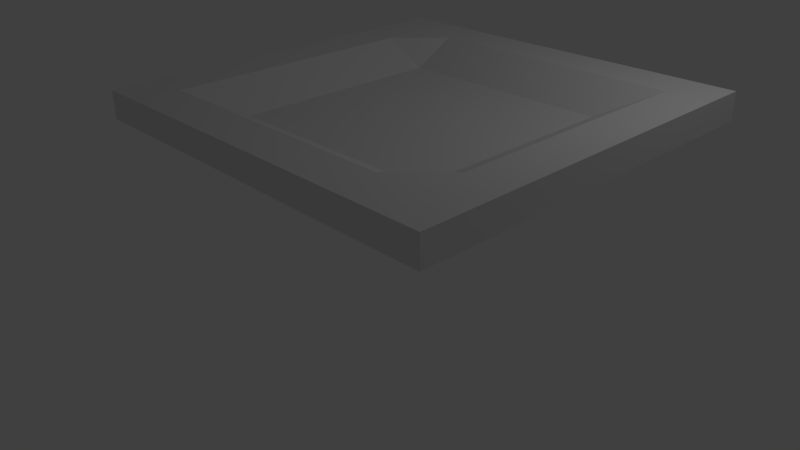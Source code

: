 # Source: flyingPlatform.blend  (saved by Blender 2.72.0; exported with 4.5.12 LTS)
import bpy
from mathutils import Matrix  # noqa: F401  (used for matrix-valued properties, if any)

bpy.ops.wm.read_factory_settings(use_empty=True)
scene = bpy.context.scene
scene.name = 'Scene'

# ---- collections
col_collection_1 = bpy.data.collections.new('Collection 1'); scene.collection.children.link(col_collection_1)

# ---- materials (node trees are filled in below, after node groups)
mat_material_001 = bpy.data.materials.new('Material.001')
mat_material_001.alpha_threshold = 0.0
mat_material_001.use_transparent_shadow = False
mat_material_001.diffuse_color = (0.04846, 0.09229, 0.8, 1.0)
mat_material_001.specular_color = (1.0, 0.04656, 0.06244)
mat_material_001.roughness = 0.5
mat_material = bpy.data.materials.new('Material')
mat_material.alpha_threshold = 0.0
mat_material.use_transparent_shadow = False
mat_material.roughness = 0.5
mat_material.line_color = (0.0, 0.0, 0.0, 1.0)

# ---- material node trees

# ---- world
world_world = bpy.data.worlds.new('World'); scene.world = world_world
world_world.color = (0.05088, 0.05088, 0.05088)
world_world.use_sun_shadow = False
world_world.sun_shadow_jitter_overblur = 0.0
world_world.cycles.sampling_method = 'MANUAL'
world_world.cycles.sample_map_resolution = 256

# ---- cameras
cam_camera = bpy.data.cameras.new('Camera')
cam_camera.clip_end = 100.0
cam_camera.lens = 35.0
cam_camera.sensor_width = 32.0
cam_camera.sensor_height = 18.0
cam_camera.ortho_scale = 7.314
cam_camera.dof.focus_distance = 0.0
cam_camera.dof.aperture_fstop = 128.0

# ---- lights
light_lamp = bpy.data.lights.new('Lamp', 'POINT')
light_lamp.transmission_factor = 0.0
light_lamp.cutoff_distance = 30.0
light_lamp.energy = 100.0
light_lamp.shadow_buffer_clip_start = 1.001
light_lamp.shadow_soft_size = 0.1
light_lamp.shadow_maximum_resolution = 0.006
light_lamp.use_absolute_resolution = True
light_lamp.cycles.use_multiple_importance_sampling = False

# ---- meshes
me_plane_004 = bpy.data.meshes.new('Plane.004')
me_plane_004.from_pydata([(0.1121, -4.822, -1.652), (0.1121, -4.822, -2.927), (0.1121, -4.822, -2.811), (0.1121, -4.822, -2.695), (0.1121, -4.822, -2.579), (0.1121, -4.822, -2.463), (0.1121, -4.822, -2.347), (0.1121, -4.822, -2.231), (0.1121, -4.822, -2.116), (0.1121, -4.822, -2.0), (0.1121, -4.822, -1.884), (0.1121, -4.822, -1.768), (0.1121, -4.822, -1.757), (0.1121, -4.822, -1.747), (0.1121, -4.822, -1.736), (0.1121, -4.822, -1.726), (0.1121, -4.822, -1.715), (0.1121, -4.822, -1.705), (0.1121, -4.822, -1.694), (0.1121, -4.822, -1.683), (0.1121, -4.822, -1.673), (0.1121, -4.822, -1.662), (0.1121, -4.822, -2.916), (0.1121, -4.822, -2.906), (0.1121, -4.822, -2.895), (0.1121, -4.822, -2.885), (0.1121, -4.822, -2.874), (0.1121, -4.822, -2.864), (0.1121, -4.822, -2.853), (0.1121, -4.822, -2.843), (0.1121, -4.822, -2.832), (0.1121, -4.822, -2.821), (0.1121, -4.822, -2.8), (0.1121, -4.822, -2.79), (0.1121, -4.822, -2.779), (0.1121, -4.822, -2.769), (0.1121, -4.822, -2.758), (0.1121, -4.822, -2.748), (0.1121, -4.822, -2.737), (0.1121, -4.822, -2.727), (0.1121, -4.822, -2.716), (0.1121, -4.822, -2.706), (0.1121, -4.822, -2.684), (0.1121, -4.822, -2.674), (0.1121, -4.822, -2.663), (0.1121, -4.822, -2.653), (0.1121, -4.822, -2.642), (0.1121, -4.822, -2.632), (0.1121, -4.822, -2.621), (0.1121, -4.822, -2.611), (0.1121, -4.822, -2.6), (0.1121, -4.822, -2.59), (0.1121, -4.822, -2.569), (0.1121, -4.822, -2.558), (0.1121, -4.822, -2.548), (0.1121, -4.822, -2.537), (0.1121, -4.822, -2.526), (0.1121, -4.822, -2.516), (0.1121, -4.822, -2.505), (0.1121, -4.822, -2.495), (0.1121, -4.822, -2.484), (0.1121, -4.822, -2.474), (0.1121, -4.822, -2.453), (0.1121, -4.822, -2.442), (0.1121, -4.822, -2.432), (0.1121, -4.822, -2.421), (0.1121, -4.822, -2.411), (0.1121, -4.822, -2.4), (0.1121, -4.822, -2.389), (0.1121, -4.822, -2.379), (0.1121, -4.822, -2.368), (0.1121, -4.822, -2.358), (0.1121, -4.822, -2.337), (0.1121, -4.822, -2.326), (0.1121, -4.822, -2.316), (0.1121, -4.822, -2.305), (0.1121, -4.822, -2.295), (0.1121, -4.822, -2.284), (0.1121, -4.822, -2.274), (0.1121, -4.822, -2.263), (0.1121, -4.822, -2.252), (0.1121, -4.822, -2.242), (0.1121, -4.822, -2.221), (0.1121, -4.822, -2.21), (0.1121, -4.822, -2.2), (0.1121, -4.822, -2.189), (0.1121, -4.822, -2.179), (0.1121, -4.822, -2.168), (0.1121, -4.822, -2.158), (0.1121, -4.822, -2.147), (0.1121, -4.822, -2.137), (0.1121, -4.822, -2.126), (0.1121, -4.822, -2.105), (0.1121, -4.822, -2.094), (0.1121, -4.822, -2.084), (0.1121, -4.822, -2.073), (0.1121, -4.822, -2.063), (0.1121, -4.822, -2.052), (0.1121, -4.822, -2.042), (0.1121, -4.822, -2.031), (0.1121, -4.822, -2.021), (0.1121, -4.822, -2.01), (0.1121, -4.822, -1.989), (0.1121, -4.822, -1.979), (0.1121, -4.822, -1.968), (0.1121, -4.822, -1.957), (0.1121, -4.822, -1.947), (0.1121, -4.822, -1.936), (0.1121, -4.822, -1.926), (0.1121, -4.822, -1.915), (0.1121, -4.822, -1.905), (0.1121, -4.822, -1.894), (0.1121, -4.822, -1.873), (0.1121, -4.822, -1.863), (0.1121, -4.822, -1.852), (0.1121, -4.822, -1.842), (0.1121, -4.822, -1.831), (0.1121, -4.822, -1.82), (0.1121, -4.822, -1.81), (0.1121, -4.822, -1.799), (0.1121, -4.822, -1.789), (0.1121, -4.822, -1.778), (0.1121, -4.822, -0.378), (0.1121, -4.822, -1.653), (0.1121, -4.822, -1.537), (0.1121, -4.822, -1.421), (0.1121, -4.822, -1.305), (0.1121, -4.822, -1.189), (0.1121, -4.822, -1.073), (0.1121, -4.822, -0.9576), (0.1121, -4.822, -0.8417), (0.1121, -4.822, -0.7258), (0.1121, -4.822, -0.6099), (0.1121, -4.822, -0.494), (0.1121, -4.822, -0.4834), (0.1121, -4.822, -0.4729), (0.1121, -4.822, -0.4623), (0.1121, -4.822, -0.4518), (0.1121, -4.822, -0.4413), (0.1121, -4.822, -0.4307), (0.1121, -4.822, -0.4202), (0.1121, -4.822, -0.4097), (0.1121, -4.822, -0.3991), (0.1121, -4.822, -0.3886), (0.1121, -4.822, -1.642), (0.1121, -4.822, -1.632), (0.1121, -4.822, -1.621), (0.1121, -4.822, -1.611), (0.1121, -4.822, -1.6), (0.1121, -4.822, -1.59), (0.1121, -4.822, -1.579), (0.1121, -4.822, -1.569), (0.1121, -4.822, -1.558), (0.1121, -4.822, -1.548), (0.1121, -4.822, -1.527), (0.1121, -4.822, -1.516), (0.1121, -4.822, -1.505), (0.1121, -4.822, -1.495), (0.1121, -4.822, -1.484), (0.1121, -4.822, -1.474), (0.1121, -4.822, -1.463), (0.1121, -4.822, -1.453), (0.1121, -4.822, -1.442), (0.1121, -4.822, -1.432), (0.1121, -4.822, -1.411), (0.1121, -4.822, -1.4), (0.1121, -4.822, -1.39), (0.1121, -4.822, -1.379), (0.1121, -4.822, -1.369), (0.1121, -4.822, -1.358), (0.1121, -4.822, -1.347), (0.1121, -4.822, -1.337), (0.1121, -4.822, -1.326), (0.1121, -4.822, -1.316), (0.1121, -4.822, -1.295), (0.1121, -4.822, -1.284), (0.1121, -4.822, -1.274), (0.1121, -4.822, -1.263), (0.1121, -4.822, -1.253), (0.1121, -4.822, -1.242), (0.1121, -4.822, -1.232), (0.1121, -4.822, -1.221), (0.1121, -4.822, -1.21), (0.1121, -4.822, -1.2), (0.1121, -4.822, -1.179), (0.1121, -4.822, -1.168), (0.1121, -4.822, -1.158), (0.1121, -4.822, -1.147), (0.1121, -4.822, -1.137), (0.1121, -4.822, -1.126), (0.1121, -4.822, -1.116), (0.1121, -4.822, -1.105), (0.1121, -4.822, -1.095), (0.1121, -4.822, -1.084), (0.1121, -4.822, -1.063), (0.1121, -4.822, -1.052), (0.1121, -4.822, -1.042), (0.1121, -4.822, -1.031), (0.1121, -4.822, -1.021), (0.1121, -4.822, -1.01), (0.1121, -4.822, -0.9997), (0.1121, -4.822, -0.9892), (0.1121, -4.822, -0.9786), (0.1121, -4.822, -0.9681), (0.1121, -4.822, -0.947), (0.1121, -4.822, -0.9365), (0.1121, -4.822, -0.926), (0.1121, -4.822, -0.9154), (0.1121, -4.822, -0.9049), (0.1121, -4.822, -0.8944), (0.1121, -4.822, -0.8838), (0.1121, -4.822, -0.8733), (0.1121, -4.822, -0.8627), (0.1121, -4.822, -0.8522), (0.1121, -4.822, -0.8311), (0.1121, -4.822, -0.8206), (0.1121, -4.822, -0.8101), (0.1121, -4.822, -0.7995), (0.1121, -4.822, -0.789), (0.1121, -4.822, -0.7784), (0.1121, -4.822, -0.7679), (0.1121, -4.822, -0.7574), (0.1121, -4.822, -0.7468), (0.1121, -4.822, -0.7363), (0.1121, -4.822, -0.7152), (0.1121, -4.822, -0.7047), (0.1121, -4.822, -0.6942), (0.1121, -4.822, -0.6836), (0.1121, -4.822, -0.6731), (0.1121, -4.822, -0.6625), (0.1121, -4.822, -0.652), (0.1121, -4.822, -0.6415), (0.1121, -4.822, -0.6309), (0.1121, -4.822, -0.6204), (0.1121, -4.822, -0.5993), (0.1121, -4.822, -0.5888), (0.1121, -4.822, -0.5782), (0.1121, -4.822, -0.5677), (0.1121, -4.822, -0.5572), (0.1121, -4.822, -0.5466), (0.1121, -4.822, -0.5361), (0.1121, -4.822, -0.5256), (0.1121, -4.822, -0.515), (0.1121, -4.822, -0.5045)], [(21, 0), (31, 2), (41, 3), (51, 4), (61, 5), (71, 6), (81, 7), (91, 8), (101, 9), (111, 10), (121, 11), (11, 12), (12, 13), (13, 14), (14, 15), (15, 16), (16, 17), (17, 18), (18, 19), (19, 20), (20, 21), (1, 22), (22, 23), (23, 24), (24, 25), (25, 26), (26, 27), (27, 28), (28, 29), (29, 30), (30, 31), (2, 32), (32, 33), (33, 34), (34, 35), (35, 36), (36, 37), (37, 38), (38, 39), (39, 40), (40, 41), (3, 42), (42, 43), (43, 44), (44, 45), (45, 46), (46, 47), (47, 48), (48, 49), (49, 50), (50, 51), (4, 52), (52, 53), (53, 54), (54, 55), (55, 56), (56, 57), (57, 58), (58, 59), (59, 60), (60, 61), (5, 62), (62, 63), (63, 64), (64, 65), (65, 66), (66, 67), (67, 68), (68, 69), (69, 70), (70, 71), (6, 72), (72, 73), (73, 74), (74, 75), (75, 76), (76, 77), (77, 78), (78, 79), (79, 80), (80, 81), (7, 82), (82, 83), (83, 84), (84, 85), (85, 86), (86, 87), (87, 88), (88, 89), (89, 90), (90, 91), (8, 92), (92, 93), (93, 94), (94, 95), (95, 96), (96, 97), (97, 98), (98, 99), (99, 100), (100, 101), (9, 102), (102, 103), (103, 104), (104, 105), (105, 106), (106, 107), (107, 108), (108, 109), (109, 110), (110, 111), (10, 112), (112, 113), (113, 114), (114, 115), (115, 116), (116, 117), (117, 118), (118, 119), (119, 120), (120, 121), (143, 122), (153, 124), (163, 125), (173, 126), (183, 127), (193, 128), (203, 129), (213, 130), (223, 131), (233, 132), (243, 133), (133, 134), (134, 135), (135, 136), (136, 137), (137, 138), (138, 139), (139, 140), (140, 141), (141, 142), (142, 143), (123, 144), (144, 145), (145, 146), (146, 147), (147, 148), (148, 149), (149, 150), (150, 151), (151, 152), (152, 153), (124, 154), (154, 155), (155, 156), (156, 157), (157, 158), (158, 159), (159, 160), (160, 161), (161, 162), (162, 163), (125, 164), (164, 165), (165, 166), (166, 167), (167, 168), (168, 169), (169, 170), (170, 171), (171, 172), (172, 173), (126, 174), (174, 175), (175, 176), (176, 177), (177, 178), (178, 179), (179, 180), (180, 181), (181, 182), (182, 183), (127, 184), (184, 185), (185, 186), (186, 187), (187, 188), (188, 189), (189, 190), (190, 191), (191, 192), (192, 193), (128, 194), (194, 195), (195, 196), (196, 197), (197, 198), (198, 199), (199, 200), (200, 201), (201, 202), (202, 203), (129, 204), (204, 205), (205, 206), (206, 207), (207, 208), (208, 209), (209, 210), (210, 211), (211, 212), (212, 213), (130, 214), (214, 215), (215, 216), (216, 217), (217, 218), (218, 219), (219, 220), (220, 221), (221, 222), (222, 223), (131, 224), (224, 225), (225, 226), (226, 227), (227, 228), (228, 229), (229, 230), (230, 231), (231, 232), (232, 233), (132, 234), (234, 235), (235, 236), (236, 237), (237, 238), (238, 239), (239, 240), (240, 241), (241, 242), (242, 243)], [])
me_plane_004.materials.append(mat_material_001)
me_plane_004.use_remesh_preserve_volume = False
me_plane_004.use_remesh_preserve_attributes = False
me_plane_004.use_mirror_vertex_groups = False
me_plane_004.update()
me_plane_003 = bpy.data.meshes.new('Plane.003')
me_plane_003.from_pydata([(0.1121, -4.822, -1.652), (0.1121, -4.822, -3.652), (0.1121, -4.822, -3.47), (0.1121, -4.822, -3.288), (0.1121, -4.822, -3.106), (0.1121, -4.822, -2.924), (0.1121, -4.822, -2.742), (0.1121, -4.822, -2.561), (0.1121, -4.822, -2.379), (0.1121, -4.822, -2.197), (0.1121, -4.822, -2.015), (0.1121, -4.822, -1.833), (0.1121, -4.822, -1.817), (0.1121, -4.822, -1.8), (0.1121, -4.822, -1.784), (0.1121, -4.822, -1.767), (0.1121, -4.822, -1.751), (0.1121, -4.822, -1.734), (0.1121, -4.822, -1.718), (0.1121, -4.822, -1.701), (0.1121, -4.822, -1.685), (0.1121, -4.822, -1.668), (0.1121, -4.822, -3.635), (0.1121, -4.822, -3.619), (0.1121, -4.822, -3.602), (0.1121, -4.822, -3.585), (0.1121, -4.822, -3.569), (0.1121, -4.822, -3.552), (0.1121, -4.822, -3.536), (0.1121, -4.822, -3.519), (0.1121, -4.822, -3.503), (0.1121, -4.822, -3.486), (0.1121, -4.822, -3.453), (0.1121, -4.822, -3.437), (0.1121, -4.822, -3.42), (0.1121, -4.822, -3.404), (0.1121, -4.822, -3.387), (0.1121, -4.822, -3.371), (0.1121, -4.822, -3.354), (0.1121, -4.822, -3.338), (0.1121, -4.822, -3.321), (0.1121, -4.822, -3.304), (0.1121, -4.822, -3.271), (0.1121, -4.822, -3.255), (0.1121, -4.822, -3.238), (0.1121, -4.822, -3.222), (0.1121, -4.822, -3.205), (0.1121, -4.822, -3.189), (0.1121, -4.822, -3.172), (0.1121, -4.822, -3.156), (0.1121, -4.822, -3.139), (0.1121, -4.822, -3.123), (0.1121, -4.822, -3.09), (0.1121, -4.822, -3.073), (0.1121, -4.822, -3.057), (0.1121, -4.822, -3.04), (0.1121, -4.822, -3.023), (0.1121, -4.822, -3.007), (0.1121, -4.822, -2.99), (0.1121, -4.822, -2.974), (0.1121, -4.822, -2.957), (0.1121, -4.822, -2.941), (0.1121, -4.822, -2.908), (0.1121, -4.822, -2.891), (0.1121, -4.822, -2.875), (0.1121, -4.822, -2.858), (0.1121, -4.822, -2.842), (0.1121, -4.822, -2.825), (0.1121, -4.822, -2.809), (0.1121, -4.822, -2.792), (0.1121, -4.822, -2.776), (0.1121, -4.822, -2.759), (0.1121, -4.822, -2.726), (0.1121, -4.822, -2.709), (0.1121, -4.822, -2.693), (0.1121, -4.822, -2.676), (0.1121, -4.822, -2.66), (0.1121, -4.822, -2.643), (0.1121, -4.822, -2.627), (0.1121, -4.822, -2.61), (0.1121, -4.822, -2.594), (0.1121, -4.822, -2.577), (0.1121, -4.822, -2.544), (0.1121, -4.822, -2.528), (0.1121, -4.822, -2.511), (0.1121, -4.822, -2.495), (0.1121, -4.822, -2.478), (0.1121, -4.822, -2.461), (0.1121, -4.822, -2.445), (0.1121, -4.822, -2.428), (0.1121, -4.822, -2.412), (0.1121, -4.822, -2.395), (0.1121, -4.822, -2.362), (0.1121, -4.822, -2.346), (0.1121, -4.822, -2.329), (0.1121, -4.822, -2.313), (0.1121, -4.822, -2.296), (0.1121, -4.822, -2.28), (0.1121, -4.822, -2.263), (0.1121, -4.822, -2.247), (0.1121, -4.822, -2.23), (0.1121, -4.822, -2.214), (0.1121, -4.822, -2.18), (0.1121, -4.822, -2.164), (0.1121, -4.822, -2.147), (0.1121, -4.822, -2.131), (0.1121, -4.822, -2.114), (0.1121, -4.822, -2.098), (0.1121, -4.822, -2.081), (0.1121, -4.822, -2.065), (0.1121, -4.822, -2.048), (0.1121, -4.822, -2.032), (0.1121, -4.822, -1.999), (0.1121, -4.822, -1.982), (0.1121, -4.822, -1.966), (0.1121, -4.822, -1.949), (0.1121, -4.822, -1.933), (0.1121, -4.822, -1.916), (0.1121, -4.822, -1.899), (0.1121, -4.822, -1.883), (0.1121, -4.822, -1.866), (0.1121, -4.822, -1.85), (0.1121, -4.822, 0.3467), (0.1121, -4.822, -1.653), (0.1121, -4.822, -1.472), (0.1121, -4.822, -1.29), (0.1121, -4.822, -1.108), (0.1121, -4.822, -0.926), (0.1121, -4.822, -0.7442), (0.1121, -4.822, -0.5624), (0.1121, -4.822, -0.3806), (0.1121, -4.822, -0.1988), (0.1121, -4.822, -0.01696), (0.1121, -4.822, 0.1649), (0.1121, -4.822, 0.1814), (0.1121, -4.822, 0.1979), (0.1121, -4.822, 0.2144), (0.1121, -4.822, 0.231), (0.1121, -4.822, 0.2475), (0.1121, -4.822, 0.264), (0.1121, -4.822, 0.2806), (0.1121, -4.822, 0.2971), (0.1121, -4.822, 0.3136), (0.1121, -4.822, 0.3302), (0.1121, -4.822, -1.637), (0.1121, -4.822, -1.62), (0.1121, -4.822, -1.604), (0.1121, -4.822, -1.587), (0.1121, -4.822, -1.571), (0.1121, -4.822, -1.554), (0.1121, -4.822, -1.538), (0.1121, -4.822, -1.521), (0.1121, -4.822, -1.505), (0.1121, -4.822, -1.488), (0.1121, -4.822, -1.455), (0.1121, -4.822, -1.438), (0.1121, -4.822, -1.422), (0.1121, -4.822, -1.405), (0.1121, -4.822, -1.389), (0.1121, -4.822, -1.372), (0.1121, -4.822, -1.356), (0.1121, -4.822, -1.339), (0.1121, -4.822, -1.323), (0.1121, -4.822, -1.306), (0.1121, -4.822, -1.273), (0.1121, -4.822, -1.257), (0.1121, -4.822, -1.24), (0.1121, -4.822, -1.224), (0.1121, -4.822, -1.207), (0.1121, -4.822, -1.191), (0.1121, -4.822, -1.174), (0.1121, -4.822, -1.157), (0.1121, -4.822, -1.141), (0.1121, -4.822, -1.124), (0.1121, -4.822, -1.091), (0.1121, -4.822, -1.075), (0.1121, -4.822, -1.058), (0.1121, -4.822, -1.042), (0.1121, -4.822, -1.025), (0.1121, -4.822, -1.009), (0.1121, -4.822, -0.9922), (0.1121, -4.822, -0.9756), (0.1121, -4.822, -0.9591), (0.1121, -4.822, -0.9426), (0.1121, -4.822, -0.9095), (0.1121, -4.822, -0.893), (0.1121, -4.822, -0.8765), (0.1121, -4.822, -0.8599), (0.1121, -4.822, -0.8434), (0.1121, -4.822, -0.8269), (0.1121, -4.822, -0.8103), (0.1121, -4.822, -0.7938), (0.1121, -4.822, -0.7773), (0.1121, -4.822, -0.7608), (0.1121, -4.822, -0.7277), (0.1121, -4.822, -0.7112), (0.1121, -4.822, -0.6946), (0.1121, -4.822, -0.6781), (0.1121, -4.822, -0.6616), (0.1121, -4.822, -0.6451), (0.1121, -4.822, -0.6285), (0.1121, -4.822, -0.612), (0.1121, -4.822, -0.5955), (0.1121, -4.822, -0.5789), (0.1121, -4.822, -0.5459), (0.1121, -4.822, -0.5294), (0.1121, -4.822, -0.5128), (0.1121, -4.822, -0.4963), (0.1121, -4.822, -0.4798), (0.1121, -4.822, -0.4632), (0.1121, -4.822, -0.4467), (0.1121, -4.822, -0.4302), (0.1121, -4.822, -0.4137), (0.1121, -4.822, -0.3971), (0.1121, -4.822, -0.3641), (0.1121, -4.822, -0.3475), (0.1121, -4.822, -0.331), (0.1121, -4.822, -0.3145), (0.1121, -4.822, -0.2979), (0.1121, -4.822, -0.2814), (0.1121, -4.822, -0.2649), (0.1121, -4.822, -0.2484), (0.1121, -4.822, -0.2318), (0.1121, -4.822, -0.2153), (0.1121, -4.822, -0.1822), (0.1121, -4.822, -0.1657), (0.1121, -4.822, -0.1492), (0.1121, -4.822, -0.1327), (0.1121, -4.822, -0.1161), (0.1121, -4.822, -0.0996), (0.1121, -4.822, -0.08307), (0.1121, -4.822, -0.06654), (0.1121, -4.822, -0.05001), (0.1121, -4.822, -0.03349), (0.1121, -4.822, -0.0004279), (0.1121, -4.822, 0.0161), (0.1121, -4.822, 0.03263), (0.1121, -4.822, 0.04916), (0.1121, -4.822, 0.06569), (0.1121, -4.822, 0.08222), (0.1121, -4.822, 0.09875), (0.1121, -4.822, 0.1153), (0.1121, -4.822, 0.1318), (0.1121, -4.822, 0.1483)], [(21, 0), (31, 2), (41, 3), (51, 4), (61, 5), (71, 6), (81, 7), (91, 8), (101, 9), (111, 10), (121, 11), (11, 12), (12, 13), (13, 14), (14, 15), (15, 16), (16, 17), (17, 18), (18, 19), (19, 20), (20, 21), (1, 22), (22, 23), (23, 24), (24, 25), (25, 26), (26, 27), (27, 28), (28, 29), (29, 30), (30, 31), (2, 32), (32, 33), (33, 34), (34, 35), (35, 36), (36, 37), (37, 38), (38, 39), (39, 40), (40, 41), (3, 42), (42, 43), (43, 44), (44, 45), (45, 46), (46, 47), (47, 48), (48, 49), (49, 50), (50, 51), (4, 52), (52, 53), (53, 54), (54, 55), (55, 56), (56, 57), (57, 58), (58, 59), (59, 60), (60, 61), (5, 62), (62, 63), (63, 64), (64, 65), (65, 66), (66, 67), (67, 68), (68, 69), (69, 70), (70, 71), (6, 72), (72, 73), (73, 74), (74, 75), (75, 76), (76, 77), (77, 78), (78, 79), (79, 80), (80, 81), (7, 82), (82, 83), (83, 84), (84, 85), (85, 86), (86, 87), (87, 88), (88, 89), (89, 90), (90, 91), (8, 92), (92, 93), (93, 94), (94, 95), (95, 96), (96, 97), (97, 98), (98, 99), (99, 100), (100, 101), (9, 102), (102, 103), (103, 104), (104, 105), (105, 106), (106, 107), (107, 108), (108, 109), (109, 110), (110, 111), (10, 112), (112, 113), (113, 114), (114, 115), (115, 116), (116, 117), (117, 118), (118, 119), (119, 120), (120, 121), (143, 122), (153, 124), (163, 125), (173, 126), (183, 127), (193, 128), (203, 129), (213, 130), (223, 131), (233, 132), (243, 133), (133, 134), (134, 135), (135, 136), (136, 137), (137, 138), (138, 139), (139, 140), (140, 141), (141, 142), (142, 143), (123, 144), (144, 145), (145, 146), (146, 147), (147, 148), (148, 149), (149, 150), (150, 151), (151, 152), (152, 153), (124, 154), (154, 155), (155, 156), (156, 157), (157, 158), (158, 159), (159, 160), (160, 161), (161, 162), (162, 163), (125, 164), (164, 165), (165, 166), (166, 167), (167, 168), (168, 169), (169, 170), (170, 171), (171, 172), (172, 173), (126, 174), (174, 175), (175, 176), (176, 177), (177, 178), (178, 179), (179, 180), (180, 181), (181, 182), (182, 183), (127, 184), (184, 185), (185, 186), (186, 187), (187, 188), (188, 189), (189, 190), (190, 191), (191, 192), (192, 193), (128, 194), (194, 195), (195, 196), (196, 197), (197, 198), (198, 199), (199, 200), (200, 201), (201, 202), (202, 203), (129, 204), (204, 205), (205, 206), (206, 207), (207, 208), (208, 209), (209, 210), (210, 211), (211, 212), (212, 213), (130, 214), (214, 215), (215, 216), (216, 217), (217, 218), (218, 219), (219, 220), (220, 221), (221, 222), (222, 223), (131, 224), (224, 225), (225, 226), (226, 227), (227, 228), (228, 229), (229, 230), (230, 231), (231, 232), (232, 233), (132, 234), (234, 235), (235, 236), (236, 237), (237, 238), (238, 239), (239, 240), (240, 241), (241, 242), (242, 243)], [])
me_plane_003.materials.append(mat_material_001)
me_plane_003.use_remesh_preserve_volume = False
me_plane_003.use_remesh_preserve_attributes = False
me_plane_003.use_mirror_vertex_groups = False
me_plane_003.update()
me_plane_002 = bpy.data.meshes.new('Plane.002')
me_plane_002.from_pydata([(0.1121, -4.822, -1.652), (0.1121, -4.822, -3.652), (0.1121, -4.822, -3.47), (0.1121, -4.822, -3.288), (0.1121, -4.822, -3.106), (0.1121, -4.822, -2.924), (0.1121, -4.822, -2.742), (0.1121, -4.822, -2.561), (0.1121, -4.822, -2.379), (0.1121, -4.822, -2.197), (0.1121, -4.822, -2.015), (0.1121, -4.822, -1.833), (0.1121, -4.822, -1.817), (0.1121, -4.822, -1.8), (0.1121, -4.822, -1.784), (0.1121, -4.822, -1.767), (0.1121, -4.822, -1.751), (0.1121, -4.822, -1.734), (0.1121, -4.822, -1.718), (0.1121, -4.822, -1.701), (0.1121, -4.822, -1.685), (0.1121, -4.822, -1.668), (0.1121, -4.822, -3.635), (0.1121, -4.822, -3.619), (0.1121, -4.822, -3.602), (0.1121, -4.822, -3.585), (0.1121, -4.822, -3.569), (0.1121, -4.822, -3.552), (0.1121, -4.822, -3.536), (0.1121, -4.822, -3.519), (0.1121, -4.822, -3.503), (0.1121, -4.822, -3.486), (0.1121, -4.822, -3.453), (0.1121, -4.822, -3.437), (0.1121, -4.822, -3.42), (0.1121, -4.822, -3.404), (0.1121, -4.822, -3.387), (0.1121, -4.822, -3.371), (0.1121, -4.822, -3.354), (0.1121, -4.822, -3.338), (0.1121, -4.822, -3.321), (0.1121, -4.822, -3.304), (0.1121, -4.822, -3.271), (0.1121, -4.822, -3.255), (0.1121, -4.822, -3.238), (0.1121, -4.822, -3.222), (0.1121, -4.822, -3.205), (0.1121, -4.822, -3.189), (0.1121, -4.822, -3.172), (0.1121, -4.822, -3.156), (0.1121, -4.822, -3.139), (0.1121, -4.822, -3.123), (0.1121, -4.822, -3.09), (0.1121, -4.822, -3.073), (0.1121, -4.822, -3.057), (0.1121, -4.822, -3.04), (0.1121, -4.822, -3.023), (0.1121, -4.822, -3.007), (0.1121, -4.822, -2.99), (0.1121, -4.822, -2.974), (0.1121, -4.822, -2.957), (0.1121, -4.822, -2.941), (0.1121, -4.822, -2.908), (0.1121, -4.822, -2.891), (0.1121, -4.822, -2.875), (0.1121, -4.822, -2.858), (0.1121, -4.822, -2.842), (0.1121, -4.822, -2.825), (0.1121, -4.822, -2.809), (0.1121, -4.822, -2.792), (0.1121, -4.822, -2.776), (0.1121, -4.822, -2.759), (0.1121, -4.822, -2.726), (0.1121, -4.822, -2.709), (0.1121, -4.822, -2.693), (0.1121, -4.822, -2.676), (0.1121, -4.822, -2.66), (0.1121, -4.822, -2.643), (0.1121, -4.822, -2.627), (0.1121, -4.822, -2.61), (0.1121, -4.822, -2.594), (0.1121, -4.822, -2.577), (0.1121, -4.822, -2.544), (0.1121, -4.822, -2.528), (0.1121, -4.822, -2.511), (0.1121, -4.822, -2.495), (0.1121, -4.822, -2.478), (0.1121, -4.822, -2.461), (0.1121, -4.822, -2.445), (0.1121, -4.822, -2.428), (0.1121, -4.822, -2.412), (0.1121, -4.822, -2.395), (0.1121, -4.822, -2.362), (0.1121, -4.822, -2.346), (0.1121, -4.822, -2.329), (0.1121, -4.822, -2.313), (0.1121, -4.822, -2.296), (0.1121, -4.822, -2.28), (0.1121, -4.822, -2.263), (0.1121, -4.822, -2.247), (0.1121, -4.822, -2.23), (0.1121, -4.822, -2.214), (0.1121, -4.822, -2.18), (0.1121, -4.822, -2.164), (0.1121, -4.822, -2.147), (0.1121, -4.822, -2.131), (0.1121, -4.822, -2.114), (0.1121, -4.822, -2.098), (0.1121, -4.822, -2.081), (0.1121, -4.822, -2.065), (0.1121, -4.822, -2.048), (0.1121, -4.822, -2.032), (0.1121, -4.822, -1.999), (0.1121, -4.822, -1.982), (0.1121, -4.822, -1.966), (0.1121, -4.822, -1.949), (0.1121, -4.822, -1.933), (0.1121, -4.822, -1.916), (0.1121, -4.822, -1.899), (0.1121, -4.822, -1.883), (0.1121, -4.822, -1.866), (0.1121, -4.822, -1.85), (0.1121, -4.822, 0.3467), (0.1121, -4.822, -1.653), (0.1121, -4.822, -1.472), (0.1121, -4.822, -1.29), (0.1121, -4.822, -1.108), (0.1121, -4.822, -0.926), (0.1121, -4.822, -0.7442), (0.1121, -4.822, -0.5624), (0.1121, -4.822, -0.3806), (0.1121, -4.822, -0.1988), (0.1121, -4.822, -0.01696), (0.1121, -4.822, 0.1649), (0.1121, -4.822, 0.1814), (0.1121, -4.822, 0.1979), (0.1121, -4.822, 0.2144), (0.1121, -4.822, 0.231), (0.1121, -4.822, 0.2475), (0.1121, -4.822, 0.264), (0.1121, -4.822, 0.2806), (0.1121, -4.822, 0.2971), (0.1121, -4.822, 0.3136), (0.1121, -4.822, 0.3302), (0.1121, -4.822, -1.637), (0.1121, -4.822, -1.62), (0.1121, -4.822, -1.604), (0.1121, -4.822, -1.587), (0.1121, -4.822, -1.571), (0.1121, -4.822, -1.554), (0.1121, -4.822, -1.538), (0.1121, -4.822, -1.521), (0.1121, -4.822, -1.505), (0.1121, -4.822, -1.488), (0.1121, -4.822, -1.455), (0.1121, -4.822, -1.438), (0.1121, -4.822, -1.422), (0.1121, -4.822, -1.405), (0.1121, -4.822, -1.389), (0.1121, -4.822, -1.372), (0.1121, -4.822, -1.356), (0.1121, -4.822, -1.339), (0.1121, -4.822, -1.323), (0.1121, -4.822, -1.306), (0.1121, -4.822, -1.273), (0.1121, -4.822, -1.257), (0.1121, -4.822, -1.24), (0.1121, -4.822, -1.224), (0.1121, -4.822, -1.207), (0.1121, -4.822, -1.191), (0.1121, -4.822, -1.174), (0.1121, -4.822, -1.157), (0.1121, -4.822, -1.141), (0.1121, -4.822, -1.124), (0.1121, -4.822, -1.091), (0.1121, -4.822, -1.075), (0.1121, -4.822, -1.058), (0.1121, -4.822, -1.042), (0.1121, -4.822, -1.025), (0.1121, -4.822, -1.009), (0.1121, -4.822, -0.9922), (0.1121, -4.822, -0.9756), (0.1121, -4.822, -0.9591), (0.1121, -4.822, -0.9426), (0.1121, -4.822, -0.9095), (0.1121, -4.822, -0.893), (0.1121, -4.822, -0.8765), (0.1121, -4.822, -0.8599), (0.1121, -4.822, -0.8434), (0.1121, -4.822, -0.8269), (0.1121, -4.822, -0.8103), (0.1121, -4.822, -0.7938), (0.1121, -4.822, -0.7773), (0.1121, -4.822, -0.7608), (0.1121, -4.822, -0.7277), (0.1121, -4.822, -0.7112), (0.1121, -4.822, -0.6946), (0.1121, -4.822, -0.6781), (0.1121, -4.822, -0.6616), (0.1121, -4.822, -0.6451), (0.1121, -4.822, -0.6285), (0.1121, -4.822, -0.612), (0.1121, -4.822, -0.5955), (0.1121, -4.822, -0.5789), (0.1121, -4.822, -0.5459), (0.1121, -4.822, -0.5294), (0.1121, -4.822, -0.5128), (0.1121, -4.822, -0.4963), (0.1121, -4.822, -0.4798), (0.1121, -4.822, -0.4632), (0.1121, -4.822, -0.4467), (0.1121, -4.822, -0.4302), (0.1121, -4.822, -0.4137), (0.1121, -4.822, -0.3971), (0.1121, -4.822, -0.3641), (0.1121, -4.822, -0.3475), (0.1121, -4.822, -0.331), (0.1121, -4.822, -0.3145), (0.1121, -4.822, -0.2979), (0.1121, -4.822, -0.2814), (0.1121, -4.822, -0.2649), (0.1121, -4.822, -0.2484), (0.1121, -4.822, -0.2318), (0.1121, -4.822, -0.2153), (0.1121, -4.822, -0.1822), (0.1121, -4.822, -0.1657), (0.1121, -4.822, -0.1492), (0.1121, -4.822, -0.1327), (0.1121, -4.822, -0.1161), (0.1121, -4.822, -0.0996), (0.1121, -4.822, -0.08307), (0.1121, -4.822, -0.06654), (0.1121, -4.822, -0.05001), (0.1121, -4.822, -0.03349), (0.1121, -4.822, -0.0004279), (0.1121, -4.822, 0.0161), (0.1121, -4.822, 0.03263), (0.1121, -4.822, 0.04916), (0.1121, -4.822, 0.06569), (0.1121, -4.822, 0.08222), (0.1121, -4.822, 0.09875), (0.1121, -4.822, 0.1153), (0.1121, -4.822, 0.1318), (0.1121, -4.822, 0.1483)], [(21, 0), (31, 2), (41, 3), (51, 4), (61, 5), (71, 6), (81, 7), (91, 8), (101, 9), (111, 10), (121, 11), (11, 12), (12, 13), (13, 14), (14, 15), (15, 16), (16, 17), (17, 18), (18, 19), (19, 20), (20, 21), (1, 22), (22, 23), (23, 24), (24, 25), (25, 26), (26, 27), (27, 28), (28, 29), (29, 30), (30, 31), (2, 32), (32, 33), (33, 34), (34, 35), (35, 36), (36, 37), (37, 38), (38, 39), (39, 40), (40, 41), (3, 42), (42, 43), (43, 44), (44, 45), (45, 46), (46, 47), (47, 48), (48, 49), (49, 50), (50, 51), (4, 52), (52, 53), (53, 54), (54, 55), (55, 56), (56, 57), (57, 58), (58, 59), (59, 60), (60, 61), (5, 62), (62, 63), (63, 64), (64, 65), (65, 66), (66, 67), (67, 68), (68, 69), (69, 70), (70, 71), (6, 72), (72, 73), (73, 74), (74, 75), (75, 76), (76, 77), (77, 78), (78, 79), (79, 80), (80, 81), (7, 82), (82, 83), (83, 84), (84, 85), (85, 86), (86, 87), (87, 88), (88, 89), (89, 90), (90, 91), (8, 92), (92, 93), (93, 94), (94, 95), (95, 96), (96, 97), (97, 98), (98, 99), (99, 100), (100, 101), (9, 102), (102, 103), (103, 104), (104, 105), (105, 106), (106, 107), (107, 108), (108, 109), (109, 110), (110, 111), (10, 112), (112, 113), (113, 114), (114, 115), (115, 116), (116, 117), (117, 118), (118, 119), (119, 120), (120, 121), (143, 122), (153, 124), (163, 125), (173, 126), (183, 127), (193, 128), (203, 129), (213, 130), (223, 131), (233, 132), (243, 133), (133, 134), (134, 135), (135, 136), (136, 137), (137, 138), (138, 139), (139, 140), (140, 141), (141, 142), (142, 143), (123, 144), (144, 145), (145, 146), (146, 147), (147, 148), (148, 149), (149, 150), (150, 151), (151, 152), (152, 153), (124, 154), (154, 155), (155, 156), (156, 157), (157, 158), (158, 159), (159, 160), (160, 161), (161, 162), (162, 163), (125, 164), (164, 165), (165, 166), (166, 167), (167, 168), (168, 169), (169, 170), (170, 171), (171, 172), (172, 173), (126, 174), (174, 175), (175, 176), (176, 177), (177, 178), (178, 179), (179, 180), (180, 181), (181, 182), (182, 183), (127, 184), (184, 185), (185, 186), (186, 187), (187, 188), (188, 189), (189, 190), (190, 191), (191, 192), (192, 193), (128, 194), (194, 195), (195, 196), (196, 197), (197, 198), (198, 199), (199, 200), (200, 201), (201, 202), (202, 203), (129, 204), (204, 205), (205, 206), (206, 207), (207, 208), (208, 209), (209, 210), (210, 211), (211, 212), (212, 213), (130, 214), (214, 215), (215, 216), (216, 217), (217, 218), (218, 219), (219, 220), (220, 221), (221, 222), (222, 223), (131, 224), (224, 225), (225, 226), (226, 227), (227, 228), (228, 229), (229, 230), (230, 231), (231, 232), (232, 233), (132, 234), (234, 235), (235, 236), (236, 237), (237, 238), (238, 239), (239, 240), (240, 241), (241, 242), (242, 243)], [])
me_plane_002.materials.append(mat_material_001)
me_plane_002.use_remesh_preserve_volume = False
me_plane_002.use_remesh_preserve_attributes = False
me_plane_002.use_mirror_vertex_groups = False
me_plane_002.update()
me_plane = bpy.data.meshes.new('Plane')
me_plane.from_pydata([(0.1121, -4.822, -1.652), (0.1121, -4.822, -3.652), (0.1121, -4.822, -3.47), (0.1121, -4.822, -3.288), (0.1121, -4.822, -3.106), (0.1121, -4.822, -2.924), (0.1121, -4.822, -2.742), (0.1121, -4.822, -2.561), (0.1121, -4.822, -2.379), (0.1121, -4.822, -2.197), (0.1121, -4.822, -2.015), (0.1121, -4.822, -1.833), (0.1121, -4.822, -1.817), (0.1121, -4.822, -1.8), (0.1121, -4.822, -1.784), (0.1121, -4.822, -1.767), (0.1121, -4.822, -1.751), (0.1121, -4.822, -1.734), (0.1121, -4.822, -1.718), (0.1121, -4.822, -1.701), (0.1121, -4.822, -1.685), (0.1121, -4.822, -1.668), (0.1121, -4.822, -3.635), (0.1121, -4.822, -3.619), (0.1121, -4.822, -3.602), (0.1121, -4.822, -3.585), (0.1121, -4.822, -3.569), (0.1121, -4.822, -3.552), (0.1121, -4.822, -3.536), (0.1121, -4.822, -3.519), (0.1121, -4.822, -3.503), (0.1121, -4.822, -3.486), (0.1121, -4.822, -3.453), (0.1121, -4.822, -3.437), (0.1121, -4.822, -3.42), (0.1121, -4.822, -3.404), (0.1121, -4.822, -3.387), (0.1121, -4.822, -3.371), (0.1121, -4.822, -3.354), (0.1121, -4.822, -3.338), (0.1121, -4.822, -3.321), (0.1121, -4.822, -3.304), (0.1121, -4.822, -3.271), (0.1121, -4.822, -3.255), (0.1121, -4.822, -3.238), (0.1121, -4.822, -3.222), (0.1121, -4.822, -3.205), (0.1121, -4.822, -3.189), (0.1121, -4.822, -3.172), (0.1121, -4.822, -3.156), (0.1121, -4.822, -3.139), (0.1121, -4.822, -3.123), (0.1121, -4.822, -3.09), (0.1121, -4.822, -3.073), (0.1121, -4.822, -3.057), (0.1121, -4.822, -3.04), (0.1121, -4.822, -3.023), (0.1121, -4.822, -3.007), (0.1121, -4.822, -2.99), (0.1121, -4.822, -2.974), (0.1121, -4.822, -2.957), (0.1121, -4.822, -2.941), (0.1121, -4.822, -2.908), (0.1121, -4.822, -2.891), (0.1121, -4.822, -2.875), (0.1121, -4.822, -2.858), (0.1121, -4.822, -2.842), (0.1121, -4.822, -2.825), (0.1121, -4.822, -2.809), (0.1121, -4.822, -2.792), (0.1121, -4.822, -2.776), (0.1121, -4.822, -2.759), (0.1121, -4.822, -2.726), (0.1121, -4.822, -2.709), (0.1121, -4.822, -2.693), (0.1121, -4.822, -2.676), (0.1121, -4.822, -2.66), (0.1121, -4.822, -2.643), (0.1121, -4.822, -2.627), (0.1121, -4.822, -2.61), (0.1121, -4.822, -2.594), (0.1121, -4.822, -2.577), (0.1121, -4.822, -2.544), (0.1121, -4.822, -2.528), (0.1121, -4.822, -2.511), (0.1121, -4.822, -2.495), (0.1121, -4.822, -2.478), (0.1121, -4.822, -2.461), (0.1121, -4.822, -2.445), (0.1121, -4.822, -2.428), (0.1121, -4.822, -2.412), (0.1121, -4.822, -2.395), (0.1121, -4.822, -2.362), (0.1121, -4.822, -2.346), (0.1121, -4.822, -2.329), (0.1121, -4.822, -2.313), (0.1121, -4.822, -2.296), (0.1121, -4.822, -2.28), (0.1121, -4.822, -2.263), (0.1121, -4.822, -2.247), (0.1121, -4.822, -2.23), (0.1121, -4.822, -2.214), (0.1121, -4.822, -2.18), (0.1121, -4.822, -2.164), (0.1121, -4.822, -2.147), (0.1121, -4.822, -2.131), (0.1121, -4.822, -2.114), (0.1121, -4.822, -2.098), (0.1121, -4.822, -2.081), (0.1121, -4.822, -2.065), (0.1121, -4.822, -2.048), (0.1121, -4.822, -2.032), (0.1121, -4.822, -1.999), (0.1121, -4.822, -1.982), (0.1121, -4.822, -1.966), (0.1121, -4.822, -1.949), (0.1121, -4.822, -1.933), (0.1121, -4.822, -1.916), (0.1121, -4.822, -1.899), (0.1121, -4.822, -1.883), (0.1121, -4.822, -1.866), (0.1121, -4.822, -1.85), (0.1121, -4.822, 0.3467), (0.1121, -4.822, -1.653), (0.1121, -4.822, -1.472), (0.1121, -4.822, -1.29), (0.1121, -4.822, -1.108), (0.1121, -4.822, -0.926), (0.1121, -4.822, -0.7442), (0.1121, -4.822, -0.5624), (0.1121, -4.822, -0.3806), (0.1121, -4.822, -0.1988), (0.1121, -4.822, -0.01696), (0.1121, -4.822, 0.1649), (0.1121, -4.822, 0.1814), (0.1121, -4.822, 0.1979), (0.1121, -4.822, 0.2144), (0.1121, -4.822, 0.231), (0.1121, -4.822, 0.2475), (0.1121, -4.822, 0.264), (0.1121, -4.822, 0.2806), (0.1121, -4.822, 0.2971), (0.1121, -4.822, 0.3136), (0.1121, -4.822, 0.3302), (0.1121, -4.822, -1.637), (0.1121, -4.822, -1.62), (0.1121, -4.822, -1.604), (0.1121, -4.822, -1.587), (0.1121, -4.822, -1.571), (0.1121, -4.822, -1.554), (0.1121, -4.822, -1.538), (0.1121, -4.822, -1.521), (0.1121, -4.822, -1.505), (0.1121, -4.822, -1.488), (0.1121, -4.822, -1.455), (0.1121, -4.822, -1.438), (0.1121, -4.822, -1.422), (0.1121, -4.822, -1.405), (0.1121, -4.822, -1.389), (0.1121, -4.822, -1.372), (0.1121, -4.822, -1.356), (0.1121, -4.822, -1.339), (0.1121, -4.822, -1.323), (0.1121, -4.822, -1.306), (0.1121, -4.822, -1.273), (0.1121, -4.822, -1.257), (0.1121, -4.822, -1.24), (0.1121, -4.822, -1.224), (0.1121, -4.822, -1.207), (0.1121, -4.822, -1.191), (0.1121, -4.822, -1.174), (0.1121, -4.822, -1.157), (0.1121, -4.822, -1.141), (0.1121, -4.822, -1.124), (0.1121, -4.822, -1.091), (0.1121, -4.822, -1.075), (0.1121, -4.822, -1.058), (0.1121, -4.822, -1.042), (0.1121, -4.822, -1.025), (0.1121, -4.822, -1.009), (0.1121, -4.822, -0.9922), (0.1121, -4.822, -0.9756), (0.1121, -4.822, -0.9591), (0.1121, -4.822, -0.9426), (0.1121, -4.822, -0.9095), (0.1121, -4.822, -0.893), (0.1121, -4.822, -0.8765), (0.1121, -4.822, -0.8599), (0.1121, -4.822, -0.8434), (0.1121, -4.822, -0.8269), (0.1121, -4.822, -0.8103), (0.1121, -4.822, -0.7938), (0.1121, -4.822, -0.7773), (0.1121, -4.822, -0.7608), (0.1121, -4.822, -0.7277), (0.1121, -4.822, -0.7112), (0.1121, -4.822, -0.6946), (0.1121, -4.822, -0.6781), (0.1121, -4.822, -0.6616), (0.1121, -4.822, -0.6451), (0.1121, -4.822, -0.6285), (0.1121, -4.822, -0.612), (0.1121, -4.822, -0.5955), (0.1121, -4.822, -0.5789), (0.1121, -4.822, -0.5459), (0.1121, -4.822, -0.5294), (0.1121, -4.822, -0.5128), (0.1121, -4.822, -0.4963), (0.1121, -4.822, -0.4798), (0.1121, -4.822, -0.4632), (0.1121, -4.822, -0.4467), (0.1121, -4.822, -0.4302), (0.1121, -4.822, -0.4137), (0.1121, -4.822, -0.3971), (0.1121, -4.822, -0.3641), (0.1121, -4.822, -0.3475), (0.1121, -4.822, -0.331), (0.1121, -4.822, -0.3145), (0.1121, -4.822, -0.2979), (0.1121, -4.822, -0.2814), (0.1121, -4.822, -0.2649), (0.1121, -4.822, -0.2484), (0.1121, -4.822, -0.2318), (0.1121, -4.822, -0.2153), (0.1121, -4.822, -0.1822), (0.1121, -4.822, -0.1657), (0.1121, -4.822, -0.1492), (0.1121, -4.822, -0.1327), (0.1121, -4.822, -0.1161), (0.1121, -4.822, -0.0996), (0.1121, -4.822, -0.08307), (0.1121, -4.822, -0.06654), (0.1121, -4.822, -0.05001), (0.1121, -4.822, -0.03349), (0.1121, -4.822, -0.0004279), (0.1121, -4.822, 0.0161), (0.1121, -4.822, 0.03263), (0.1121, -4.822, 0.04916), (0.1121, -4.822, 0.06569), (0.1121, -4.822, 0.08222), (0.1121, -4.822, 0.09875), (0.1121, -4.822, 0.1153), (0.1121, -4.822, 0.1318), (0.1121, -4.822, 0.1483)], [(21, 0), (31, 2), (41, 3), (51, 4), (61, 5), (71, 6), (81, 7), (91, 8), (101, 9), (111, 10), (121, 11), (11, 12), (12, 13), (13, 14), (14, 15), (15, 16), (16, 17), (17, 18), (18, 19), (19, 20), (20, 21), (1, 22), (22, 23), (23, 24), (24, 25), (25, 26), (26, 27), (27, 28), (28, 29), (29, 30), (30, 31), (2, 32), (32, 33), (33, 34), (34, 35), (35, 36), (36, 37), (37, 38), (38, 39), (39, 40), (40, 41), (3, 42), (42, 43), (43, 44), (44, 45), (45, 46), (46, 47), (47, 48), (48, 49), (49, 50), (50, 51), (4, 52), (52, 53), (53, 54), (54, 55), (55, 56), (56, 57), (57, 58), (58, 59), (59, 60), (60, 61), (5, 62), (62, 63), (63, 64), (64, 65), (65, 66), (66, 67), (67, 68), (68, 69), (69, 70), (70, 71), (6, 72), (72, 73), (73, 74), (74, 75), (75, 76), (76, 77), (77, 78), (78, 79), (79, 80), (80, 81), (7, 82), (82, 83), (83, 84), (84, 85), (85, 86), (86, 87), (87, 88), (88, 89), (89, 90), (90, 91), (8, 92), (92, 93), (93, 94), (94, 95), (95, 96), (96, 97), (97, 98), (98, 99), (99, 100), (100, 101), (9, 102), (102, 103), (103, 104), (104, 105), (105, 106), (106, 107), (107, 108), (108, 109), (109, 110), (110, 111), (10, 112), (112, 113), (113, 114), (114, 115), (115, 116), (116, 117), (117, 118), (118, 119), (119, 120), (120, 121), (143, 122), (153, 124), (163, 125), (173, 126), (183, 127), (193, 128), (203, 129), (213, 130), (223, 131), (233, 132), (243, 133), (133, 134), (134, 135), (135, 136), (136, 137), (137, 138), (138, 139), (139, 140), (140, 141), (141, 142), (142, 143), (123, 144), (144, 145), (145, 146), (146, 147), (147, 148), (148, 149), (149, 150), (150, 151), (151, 152), (152, 153), (124, 154), (154, 155), (155, 156), (156, 157), (157, 158), (158, 159), (159, 160), (160, 161), (161, 162), (162, 163), (125, 164), (164, 165), (165, 166), (166, 167), (167, 168), (168, 169), (169, 170), (170, 171), (171, 172), (172, 173), (126, 174), (174, 175), (175, 176), (176, 177), (177, 178), (178, 179), (179, 180), (180, 181), (181, 182), (182, 183), (127, 184), (184, 185), (185, 186), (186, 187), (187, 188), (188, 189), (189, 190), (190, 191), (191, 192), (192, 193), (128, 194), (194, 195), (195, 196), (196, 197), (197, 198), (198, 199), (199, 200), (200, 201), (201, 202), (202, 203), (129, 204), (204, 205), (205, 206), (206, 207), (207, 208), (208, 209), (209, 210), (210, 211), (211, 212), (212, 213), (130, 214), (214, 215), (215, 216), (216, 217), (217, 218), (218, 219), (219, 220), (220, 221), (221, 222), (222, 223), (131, 224), (224, 225), (225, 226), (226, 227), (227, 228), (228, 229), (229, 230), (230, 231), (231, 232), (232, 233), (132, 234), (234, 235), (235, 236), (236, 237), (237, 238), (238, 239), (239, 240), (240, 241), (241, 242), (242, 243)], [])
me_plane.materials.append(mat_material_001)
me_plane.use_remesh_preserve_volume = False
me_plane.use_remesh_preserve_attributes = False
me_plane.use_mirror_vertex_groups = False
me_plane.update()
me_cube = bpy.data.meshes.new('Cube')
me_cube.from_pydata([(1.0, 1.0, -1.0), (1.0, -1.0, -1.0), (-1.0, -1.0, -1.0), (-1.0, 1.0, -1.0), (1.0, 1.0, 1.0), (1.0, -1.0, 1.0), (-1.0, -1.0, 1.0), (-1.0, 1.0, 1.0), (1.0, 0.7778, 1.0), (1.0, 0.5556, 1.0), (1.0, 0.3333, 1.0), (1.0, 0.1111, 1.0), (1.0, -0.1111, 1.0), (1.0, -0.3333, 1.0), (1.0, -0.5556, 1.0), (1.0, -0.7778, 1.0), (0.7778, 1.0, 1.0), (0.5556, 1.0, 1.0), (0.3333, 1.0, 1.0), (0.1111, 1.0, 1.0), (-0.1111, 1.0, 1.0), (-0.3333, 1.0, 1.0), (-0.5556, 1.0, 1.0), (-0.7778, 1.0, 1.0), (0.7778, -1.0, 1.0), (0.5556, -1.0, 1.0), (0.3333, -1.0, 1.0), (0.1111, -1.0, 1.0), (-0.1111, -1.0, 1.0), (-0.3333, -1.0, 1.0), (-0.5556, -1.0, 1.0), (-0.7778, -1.0, 1.0), (-1.0, -0.7778, 1.0), (-1.0, -0.5556, 1.0), (-1.0, -0.3333, 1.0), (-1.0, -0.1111, 1.0), (-1.0, 0.1111, 1.0), (-1.0, 0.3333, 1.0), (-1.0, 0.5556, 1.0), (-1.0, 0.7778, 1.0), (0.7778, 0.7778, 1.0), (0.7778, 0.5556, 1.0), (0.7778, 0.3333, 1.0), (0.7778, 0.1111, 1.0), (0.7778, -0.1111, 1.0), (0.7778, -0.3333, 1.0), (0.7778, -0.5556, 1.0), (0.7778, -0.7778, 1.0), (0.5556, 0.7778, 1.0), (0.5556, 0.5556, -0.738), (0.5556, 0.3333, -0.738), (0.5556, 0.1111, -0.738), (0.5556, -0.1111, -0.738), (0.5556, -0.3333, -0.738), (0.5556, -0.5556, -0.738), (0.5556, -0.7778, 1.0), (0.3333, 0.7778, 1.0), (0.3333, 0.5556, -0.738), (0.3333, 0.3333, -0.738), (0.3333, 0.1111, -0.738), (0.3333, -0.1111, -0.738), (0.3333, -0.3333, -0.738), (0.3333, -0.5556, -0.738), (0.3333, -0.7778, 1.0), (0.1111, 0.7778, 1.0), (0.1111, 0.5556, -0.738), (0.1111, 0.3333, -0.738), (0.1111, 0.1111, -0.738), (0.1111, -0.1111, -0.738), (0.1111, -0.3333, -0.738), (0.1111, -0.5556, -0.738), (0.1111, -0.7778, 1.0), (-0.1111, 0.7778, 1.0), (-0.1111, 0.5556, -0.738), (-0.1111, 0.3333, -0.738), (-0.1111, 0.1111, -0.738), (-0.1111, -0.1111, -0.738), (-0.1111, -0.3333, -0.738), (-0.1111, -0.5556, -0.738), (-0.1111, -0.7778, 1.0), (-0.3333, 0.7778, 1.0), (-0.3333, 0.5556, -0.738), (-0.3333, 0.3333, -0.738), (-0.3333, 0.1111, -0.738), (-0.3333, -0.1111, -0.738), (-0.3333, -0.3333, -0.738), (-0.3333, -0.5556, -0.738), (-0.3333, -0.7778, 1.0), (-0.5556, 0.7778, 1.0), (-0.5556, 0.5556, -0.738), (-0.5556, 0.3333, -0.738), (-0.5556, 0.1111, -0.738), (-0.5556, -0.1111, -0.738), (-0.5556, -0.3333, -0.738), (-0.5556, -0.5556, -0.738), (-0.5556, -0.7778, 1.0), (-0.7778, 0.7778, 1.0), (-0.7778, 0.5556, 1.0), (-0.7778, 0.3333, 1.0), (-0.7778, 0.1111, 1.0), (-0.7778, -0.1111, 1.0), (-0.7778, -0.3333, 1.0), (-0.7778, -0.5556, 1.0), (-0.7778, -0.7778, 1.0)], [], [(0, 1, 2, 3), (103, 32, 6, 31), (0, 4, 8, 9, 10, 11, 12, 13, 14, 15, 5, 1), (1, 5, 24, 25, 26, 27, 28, 29, 30, 31, 6, 2), (2, 6, 32, 33, 34, 35, 36, 37, 38, 39, 7, 3), (4, 0, 3, 7, 23, 22, 21, 20, 19, 18, 17, 16), (15, 47, 24, 5), (47, 55, 25, 24), (55, 63, 26, 25), (63, 71, 27, 26), (71, 79, 28, 27), (79, 87, 29, 28), (87, 95, 30, 29), (95, 103, 31, 30), (4, 16, 40, 8), (8, 40, 41, 9), (9, 41, 42, 10), (10, 42, 43, 11), (11, 43, 44, 12), (12, 44, 45, 13), (13, 45, 46, 14), (14, 46, 47, 15), (16, 17, 48, 40), (40, 48, 49, 41), (41, 49, 50, 42), (42, 50, 51, 43), (43, 51, 52, 44), (44, 52, 53, 45), (45, 53, 54, 46), (46, 54, 55, 47), (17, 18, 56, 48), (48, 56, 57, 49), (49, 57, 58, 50), (50, 58, 59, 51), (51, 59, 60, 52), (52, 60, 61, 53), (53, 61, 62, 54), (54, 62, 63, 55), (18, 19, 64, 56), (56, 64, 65, 57), (57, 65, 66, 58), (58, 66, 67, 59), (59, 67, 68, 60), (60, 68, 69, 61), (61, 69, 70, 62), (62, 70, 71, 63), (19, 20, 72, 64), (64, 72, 73, 65), (65, 73, 74, 66), (66, 74, 75, 67), (67, 75, 76, 68), (68, 76, 77, 69), (69, 77, 78, 70), (70, 78, 79, 71), (20, 21, 80, 72), (72, 80, 81, 73), (73, 81, 82, 74), (74, 82, 83, 75), (75, 83, 84, 76), (76, 84, 85, 77), (77, 85, 86, 78), (78, 86, 87, 79), (21, 22, 88, 80), (80, 88, 89, 81), (81, 89, 90, 82), (82, 90, 91, 83), (83, 91, 92, 84), (84, 92, 93, 85), (85, 93, 94, 86), (86, 94, 95, 87), (22, 23, 96, 88), (88, 96, 97, 89), (89, 97, 98, 90), (90, 98, 99, 91), (91, 99, 100, 92), (92, 100, 101, 93), (93, 101, 102, 94), (94, 102, 103, 95), (23, 7, 39, 96), (96, 39, 38, 97), (97, 38, 37, 98), (98, 37, 36, 99), (99, 36, 35, 100), (100, 35, 34, 101), (101, 34, 33, 102), (102, 33, 32, 103)])
_uv = me_cube.uv_layers.new(name='UVMap')
_uv.uv.foreach_set('vector', [0.0, 0.0, 1.0, 0.0, 1.0, 1.0, 0.0, 1.0, 0.0, 0.0, 1.0, 0.0, 1.0, 1.0, 0.0, 1.0, 0.5, 1.0, 0.75, 0.933, 0.933, 0.75, 1.0, 0.5, 0.933, 0.25, 0.75, 0.06699, 0.5, 0.0, 0.25, 0.06699, 0.06699, 0.25, 0.0, 0.5, 0.06699, 0.75, 0.25, 0.933, 0.5, 1.0, 0.75, 0.933, 0.933, 0.75, 1.0, 0.5, 0.933, 0.25, 0.75, 0.06699, 0.5, 0.0, 0.25, 0.06699, 0.06699, 0.25, 0.0, 0.5, 0.06699, 0.75, 0.25, 0.933, 0.5, 1.0, 0.75, 0.933, 0.933, 0.75, 1.0, 0.5, 0.933, 0.25, 0.75, 0.06699, 0.5, 0.0, 0.25, 0.06699, 0.06699, 0.25, 0.0, 0.5, 0.06699, 0.75, 0.25, 0.933, 0.5, 1.0, 0.75, 0.933, 0.933, 0.75, 1.0, 0.5, 0.933, 0.25, 0.75, 0.06699, 0.5, 0.0, 0.25, 0.06699, 0.06699, 0.25, 0.0, 0.5, 0.06699, 0.75, 0.25, 0.933, 0.0, 0.0, 1.0, 0.0, 1.0, 1.0, 0.0, 1.0, 0.0, 0.0, 1.0, 0.0, 1.0, 1.0, 0.0, 1.0, 0.0, 0.0, 1.0, 0.0, 1.0, 1.0, 0.0, 1.0, 0.0, 0.0, 1.0, 0.0, 1.0, 1.0, 0.0, 1.0, 0.0, 0.0, 1.0, 0.0, 1.0, 1.0, 0.0, 1.0, 0.0, 0.0, 1.0, 0.0, 1.0, 1.0, 0.0, 1.0, 0.0, 0.0, 1.0, 0.0, 1.0, 1.0, 0.0, 1.0, 0.0, 0.0, 1.0, 0.0, 1.0, 1.0, 0.0, 1.0, 0.0, 0.0, 1.0, 0.0, 1.0, 1.0, 0.0, 1.0, 0.0, 0.0, 1.0, 0.0, 1.0, 1.0, 0.0, 1.0, 0.0, 0.0, 1.0, 0.0, 1.0, 1.0, 0.0, 1.0, 0.0, 0.0, 1.0, 0.0, 1.0, 1.0, 0.0, 1.0, 0.0, 0.0, 1.0, 0.0, 1.0, 1.0, 0.0, 1.0, 0.0, 0.0, 1.0, 0.0, 1.0, 1.0, 0.0, 1.0, 0.0, 0.0, 1.0, 0.0, 1.0, 1.0, 0.0, 1.0, 0.0, 0.0, 1.0, 0.0, 1.0, 1.0, 0.0, 1.0, 0.0, 0.0, 1.0, 0.0, 1.0, 1.0, 0.0, 1.0, 0.0, 0.0, 1.0, 0.0, 1.0, 1.0, 0.0, 1.0, 0.0, 0.0, 1.0, 0.0, 1.0, 1.0, 0.0, 1.0, 0.0, 0.0, 1.0, 0.0, 1.0, 1.0, 0.0, 1.0, 0.0, 0.0, 1.0, 0.0, 1.0, 1.0, 0.0, 1.0, 0.0, 0.0, 1.0, 0.0, 1.0, 1.0, 0.0, 1.0, 0.0, 0.0, 1.0, 0.0, 1.0, 1.0, 0.0, 1.0, 0.0, 0.0, 1.0, 0.0, 1.0, 1.0, 0.0, 1.0, 0.0, 0.0, 1.0, 0.0, 1.0, 1.0, 0.0, 1.0, 0.0, 0.0, 1.0, 0.0, 1.0, 1.0, 0.0, 1.0, 0.0, 0.0, 1.0, 0.0, 1.0, 1.0, 0.0, 1.0, 0.0, 0.0, 1.0, 0.0, 1.0, 1.0, 0.0, 1.0, 0.0, 0.0, 1.0, 0.0, 1.0, 1.0, 0.0, 1.0, 0.0, 0.0, 1.0, 0.0, 1.0, 1.0, 0.0, 1.0, 0.0, 0.0, 1.0, 0.0, 1.0, 1.0, 0.0, 1.0, 0.0, 0.0, 1.0, 0.0, 1.0, 1.0, 0.0, 1.0, 0.0, 0.0, 1.0, 0.0, 1.0, 1.0, 0.0, 1.0, 0.0, 0.0, 1.0, 0.0, 1.0, 1.0, 0.0, 1.0, 0.0, 0.0, 1.0, 0.0, 1.0, 1.0, 0.0, 1.0, 0.0, 0.0, 1.0, 0.0, 1.0, 1.0, 0.0, 1.0, 0.0, 0.0, 1.0, 0.0, 1.0, 1.0, 0.0, 1.0, 0.0, 0.0, 1.0, 0.0, 1.0, 1.0, 0.0, 1.0, 0.0, 0.0, 1.0, 0.0, 1.0, 1.0, 0.0, 1.0, 0.0, 0.0, 1.0, 0.0, 1.0, 1.0, 0.0, 1.0, 0.0, 0.0, 1.0, 0.0, 1.0, 1.0, 0.0, 1.0, 0.0, 0.0, 1.0, 0.0, 1.0, 1.0, 0.0, 1.0, 0.0, 0.0, 1.0, 0.0, 1.0, 1.0, 0.0, 1.0, 0.0, 0.0, 1.0, 0.0, 1.0, 1.0, 0.0, 1.0, 0.0, 0.0, 1.0, 0.0, 1.0, 1.0, 0.0, 1.0, 0.0, 0.0, 1.0, 0.0, 1.0, 1.0, 0.0, 1.0, 0.0, 0.0, 1.0, 0.0, 1.0, 1.0, 0.0, 1.0, 0.0, 0.0, 1.0, 0.0, 1.0, 1.0, 0.0, 1.0, 0.0, 0.0, 1.0, 0.0, 1.0, 1.0, 0.0, 1.0, 0.0, 0.0, 1.0, 0.0, 1.0, 1.0, 0.0, 1.0, 0.0, 0.0, 1.0, 0.0, 1.0, 1.0, 0.0, 1.0, 0.0, 0.0, 1.0, 0.0, 1.0, 1.0, 0.0, 1.0, 0.0, 0.0, 1.0, 0.0, 1.0, 1.0, 0.0, 1.0, 0.0, 0.0, 1.0, 0.0, 1.0, 1.0, 0.0, 1.0, 0.0, 0.0, 1.0, 0.0, 1.0, 1.0, 0.0, 1.0, 0.0, 0.0, 1.0, 0.0, 1.0, 1.0, 0.0, 1.0, 0.0, 0.0, 1.0, 0.0, 1.0, 1.0, 0.0, 1.0, 0.0, 0.0, 1.0, 0.0, 1.0, 1.0, 0.0, 1.0, 0.0, 0.0, 1.0, 0.0, 1.0, 1.0, 0.0, 1.0, 0.0, 0.0, 1.0, 0.0, 1.0, 1.0, 0.0, 1.0, 0.0, 0.0, 1.0, 0.0, 1.0, 1.0, 0.0, 1.0, 0.0, 0.0, 1.0, 0.0, 1.0, 1.0, 0.0, 1.0, 0.0, 0.0, 1.0, 0.0, 1.0, 1.0, 0.0, 1.0, 0.0, 0.0, 1.0, 0.0, 1.0, 1.0, 0.0, 1.0, 0.0, 0.0, 1.0, 0.0, 1.0, 1.0, 0.0, 1.0, 0.0, 0.0, 1.0, 0.0, 1.0, 1.0, 0.0, 1.0, 0.0, 0.0, 1.0, 0.0, 1.0, 1.0, 0.0, 1.0, 0.0, 0.0, 1.0, 0.0, 1.0, 1.0, 0.0, 1.0, 0.0, 0.0, 1.0, 0.0, 1.0, 1.0, 0.0, 1.0, 0.0, 0.0, 1.0, 0.0, 1.0, 1.0, 0.0, 1.0, 0.0, 0.0, 1.0, 0.0, 1.0, 1.0, 0.0, 1.0, 0.0, 0.0, 1.0, 0.0, 1.0, 1.0, 0.0, 1.0, 0.0, 0.0, 1.0, 0.0, 1.0, 1.0, 0.0, 1.0, 0.0, 0.0, 1.0, 0.0, 1.0, 1.0, 0.0, 1.0, 0.0, 0.0, 1.0, 0.0, 1.0, 1.0, 0.0, 1.0, 0.0, 0.0, 1.0, 0.0, 1.0, 1.0, 0.0, 1.0, 0.0, 0.0, 1.0, 0.0, 1.0, 1.0, 0.0, 1.0, 0.0, 0.0, 1.0, 0.0, 1.0, 1.0, 0.0, 1.0, 0.0, 0.0, 1.0, 0.0, 1.0, 1.0, 0.0, 1.0, 0.0, 0.0, 1.0, 0.0, 1.0, 1.0, 0.0, 1.0])
me_cube.materials.append(mat_material)
me_cube.use_remesh_preserve_volume = False
me_cube.use_remesh_preserve_attributes = False
me_cube.use_mirror_vertex_groups = False
me_cube.update()

# ---- objects
ob_plane_003 = bpy.data.objects.new('Plane.003', me_plane_004)
ob_plane_002 = bpy.data.objects.new('Plane.002', me_plane_003)
ob_plane_001 = bpy.data.objects.new('Plane.001', me_plane_002)
ob_plane = bpy.data.objects.new('Plane', me_plane)
ob_cube = bpy.data.objects.new('Cube', me_cube)
ob_lamp = bpy.data.objects.new('Lamp', light_lamp)
ob_camera = bpy.data.objects.new('Camera', cam_camera)

# ---- transforms, parenting, visibility, modifiers, constraints
ob_plane_003.location = (2.381, -0.1482, 0.9648)
ob_plane_003.scale = (0.7464, 0.7464, 0.7464)
ob_plane_003.lineart.crease_threshold = 0.0
ob_plane_002.location = (-2.653, -2.064, 0.4894)
ob_plane_002.scale = (0.4048, 0.4048, 0.4048)
ob_plane_002.lineart.crease_threshold = 0.0
ob_plane_001.location = (2.315, 3.62, 0.4711)
ob_plane_001.scale = (0.487, 0.487, 0.487)
ob_plane_001.lineart.crease_threshold = 0.0
ob_plane.location = (-2.54, 3.317, 0.3749)
ob_plane.scale = (0.4324, 0.4324, 0.4324)
ob_plane.lineart.crease_threshold = 0.0
ob_cube.location = (-0.2678, -1.422, 1.141)
ob_cube.scale = (3.282, 3.219, 0.2291)
ob_cube.lock_rotations_4d = False
ob_cube.empty_display_type = 'ARROWS'
ob_cube.lineart.crease_threshold = 0.0
ob_lamp.location = (4.076, 1.005, 5.904)
ob_lamp.rotation_euler = (0.6503, 0.05522, 1.866)
ob_lamp.lock_rotations_4d = False
ob_lamp.empty_display_type = 'ARROWS'
ob_lamp.color = (0.0, 0.0, 0.0, 0.0)
ob_lamp.lineart.crease_threshold = 0.0
ob_camera.location = (8.598, -10.12, 5.344)
ob_camera.rotation_euler = (1.109, 0.01082, 0.8149)
ob_camera.lock_rotations_4d = False
ob_camera.empty_display_type = 'ARROWS'
ob_camera.color = (0.0, 0.0, 0.0, 0.0)
ob_camera.display_type = 'WIRE'
ob_camera.lineart.crease_threshold = 0.0

# ---- collection membership
col_collection_1.objects.link(ob_plane_003)
col_collection_1.objects.link(ob_plane_002)
col_collection_1.objects.link(ob_plane_001)
col_collection_1.objects.link(ob_plane)
col_collection_1.objects.link(ob_cube)
col_collection_1.objects.link(ob_lamp)
col_collection_1.objects.link(ob_camera)

# ---- scene / render settings (as saved in the file)
scene.camera = ob_camera
scene.frame_start = 1; scene.frame_end = 250; scene.frame_set(0)
scene.render.engine = 'BLENDER_EEVEE_NEXT'
scene.render.resolution_percentage = 50
scene.render.dither_intensity = 0.0
scene.cycles.use_denoising = False
scene.cycles.samples = 10
scene.cycles.sampling_pattern = 'TABULATED_SOBOL'
scene.cycles.light_sampling_threshold = 0.0
scene.cycles.use_adaptive_sampling = False
scene.cycles.use_light_tree = False
scene.cycles.blur_glossy = 0.0
scene.cycles.pixel_filter_type = 'GAUSSIAN'
scene.cycles.sample_clamp_indirect = 0.0
scene.view_settings.view_transform = 'Standard'
bpy.context.view_layer.update()
